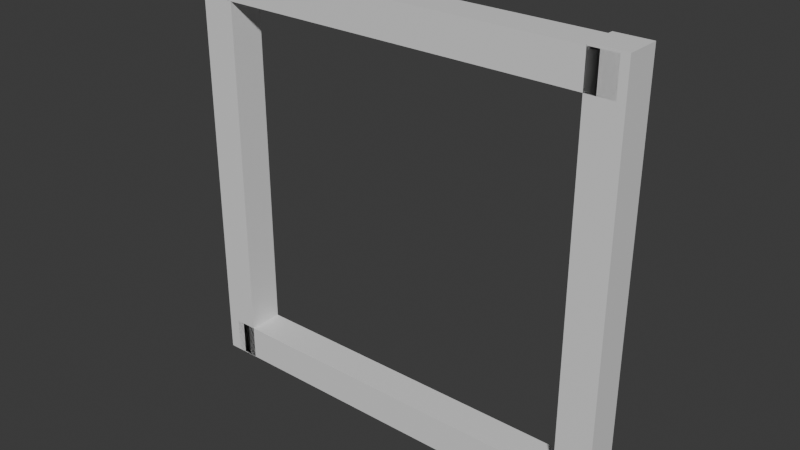# Source: example.blend  (saved by Blender 4.3.34; exported with 4.5.12 LTS)
import bpy
from mathutils import Matrix  # noqa: F401  (used for matrix-valued properties, if any)

bpy.ops.wm.read_factory_settings(use_empty=True)
scene = bpy.context.scene
scene.name = 'Scene'

# ---- collections
col_collection = bpy.data.collections.new('Collection'); scene.collection.children.link(col_collection)

# ---- materials (node trees are filled in below, after node groups)
mat_material = bpy.data.materials.new('Material')
mat_material.alpha_threshold = 0.0
mat_material.roughness = 0.5
mat_material.line_color = (0.0, 0.0, 0.0, 1.0)

# ---- material node trees
mat_material.use_nodes = True; mat_material.node_tree.nodes.clear()
_N = mat_material.node_tree.nodes; _L = mat_material.node_tree.links
n0 = _N.new('ShaderNodeOutputMaterial'); n0.name = 'Material Output'; n0.location = (300, 300)
n1 = _N.new('ShaderNodeBsdfPrincipled'); n1.name = 'Principled BSDF'; n1.location = (10, 300)
n1.inputs[3].default_value = 1.45
_L.new(n1.outputs[0], n0.inputs[0])
n0.is_active_output = True

# ---- world
world_world = bpy.data.worlds.new('World'); scene.world = world_world
world_world.use_nodes = True; world_world.node_tree.nodes.clear()
_N = world_world.node_tree.nodes; _L = world_world.node_tree.links
n0 = _N.new('ShaderNodeOutputWorld'); n0.name = 'World Output'; n0.location = (300, 300)
n1 = _N.new('ShaderNodeBackground'); n1.name = 'Background'; n1.location = (10, 300)
n1.inputs[0].default_value = (0.05088, 0.05088, 0.05088, 1.0)
_L.new(n1.outputs[0], n0.inputs[0])
n0.is_active_output = True
world_world.color = (0.05088, 0.05088, 0.05088)
world_world.sun_shadow_jitter_overblur = 0.0

# ---- meshes
me_cube = bpy.data.meshes.new('Cube')
me_cube.from_pydata([(1.0, 1.0, 1.0), (1.0, 1.0, -1.0), (1.0, -1.0, 1.0), (1.0, -1.0, -1.0), (-1.0, 1.0, 1.0), (-1.0, 1.0, -1.0), (-1.0, -1.0, 1.0), (-1.0, -1.0, -1.0)], [], [(0, 4, 6, 2), (3, 2, 6, 7), (7, 6, 4, 5), (5, 1, 3, 7), (1, 0, 2, 3), (5, 4, 0, 1)])
_uv = me_cube.uv_layers.new(name='UVMap')
_uv.uv.foreach_set('vector', [0.625, 0.5, 0.875, 0.5, 0.875, 0.75, 0.625, 0.75, 0.375, 0.75, 0.625, 0.75, 0.625, 1.0, 0.375, 1.0, 0.375, 0.0, 0.625, 0.0, 0.625, 0.25, 0.375, 0.25, 0.125, 0.5, 0.375, 0.5, 0.375, 0.75, 0.125, 0.75, 0.375, 0.5, 0.625, 0.5, 0.625, 0.75, 0.375, 0.75, 0.375, 0.25, 0.625, 0.25, 0.625, 0.5, 0.375, 0.5])
me_cube.materials.append(mat_material)
me_cube.use_mirror_vertex_groups = False
me_cube.update()
me_plane = bpy.data.meshes.new('Plane')
me_plane.from_pydata([(-1.0, -1.0, 0.0), (1.0, -1.0, 0.0), (-1.0, 1.0, 0.0), (1.0, 1.0, 0.0)], [], [(0, 1, 3, 2)])
_uv = me_plane.uv_layers.new(name='UVMap')
_uv.uv.foreach_set('vector', [0.0, 0.0, 1.0, 0.0, 1.0, 1.0, 0.0, 1.0])
me_plane.update()
me_cube_001 = bpy.data.meshes.new('Cube.001')
me_cube_001.from_pydata([(1.0, 1.0, 1.0), (1.0, 1.0, -1.0), (1.0, -1.0, 1.0), (1.0, -1.0, -1.0), (-1.0, 1.0, 1.0), (-1.0, 1.0, -1.0), (-1.0, -1.0, 1.0), (-1.0, -1.0, -1.0)], [], [(0, 4, 6, 2), (3, 2, 6, 7), (7, 6, 4, 5), (5, 1, 3, 7), (1, 0, 2, 3), (5, 4, 0, 1)])
_uv = me_cube_001.uv_layers.new(name='UVMap')
_uv.uv.foreach_set('vector', [0.625, 0.5, 0.875, 0.5, 0.875, 0.75, 0.625, 0.75, 0.375, 0.75, 0.625, 0.75, 0.625, 1.0, 0.375, 1.0, 0.375, 0.0, 0.625, 0.0, 0.625, 0.25, 0.375, 0.25, 0.125, 0.5, 0.375, 0.5, 0.375, 0.75, 0.125, 0.75, 0.375, 0.5, 0.625, 0.5, 0.625, 0.75, 0.375, 0.75, 0.375, 0.25, 0.625, 0.25, 0.625, 0.5, 0.375, 0.5])
me_cube_001.materials.append(mat_material)
me_cube_001.use_mirror_vertex_groups = False
me_cube_001.update()
me_plane_001 = bpy.data.meshes.new('Plane.001')
me_plane_001.from_pydata([(-1.0, -1.0, 0.0), (1.0, -1.0, 0.0), (-1.0, 1.0, 0.0), (1.0, 1.0, 0.0)], [], [(0, 1, 3, 2)])
_uv = me_plane_001.uv_layers.new(name='UVMap')
_uv.uv.foreach_set('vector', [0.0, 0.0, 1.0, 0.0, 1.0, 1.0, 0.0, 1.0])
me_plane_001.update()
me_cube_002 = bpy.data.meshes.new('Cube.002')
me_cube_002.from_pydata([(1.0, 1.0, 1.0), (1.0, 1.0, -1.0), (1.0, -1.0, 1.0), (1.0, -1.0, -1.0), (-1.0, 1.0, 1.0), (-1.0, 1.0, -1.0), (-1.0, -1.0, 1.0), (-1.0, -1.0, -1.0)], [], [(0, 4, 6, 2), (3, 2, 6, 7), (7, 6, 4, 5), (5, 1, 3, 7), (1, 0, 2, 3), (5, 4, 0, 1)])
_uv = me_cube_002.uv_layers.new(name='UVMap')
_uv.uv.foreach_set('vector', [0.625, 0.5, 0.875, 0.5, 0.875, 0.75, 0.625, 0.75, 0.375, 0.75, 0.625, 0.75, 0.625, 1.0, 0.375, 1.0, 0.375, 0.0, 0.625, 0.0, 0.625, 0.25, 0.375, 0.25, 0.125, 0.5, 0.375, 0.5, 0.375, 0.75, 0.125, 0.75, 0.375, 0.5, 0.625, 0.5, 0.625, 0.75, 0.375, 0.75, 0.375, 0.25, 0.625, 0.25, 0.625, 0.5, 0.375, 0.5])
me_cube_002.materials.append(mat_material)
me_cube_002.use_mirror_vertex_groups = False
me_cube_002.update()
me_plane_002 = bpy.data.meshes.new('Plane.002')
me_plane_002.from_pydata([(-1.0, -1.0, 0.0), (1.0, -1.0, 0.0), (-1.0, 1.0, 0.0), (1.0, 1.0, 0.0)], [], [(0, 1, 3, 2)])
_uv = me_plane_002.uv_layers.new(name='UVMap')
_uv.uv.foreach_set('vector', [0.0, 0.0, 1.0, 0.0, 1.0, 1.0, 0.0, 1.0])
me_plane_002.update()
me_cube_003 = bpy.data.meshes.new('Cube.003')
me_cube_003.from_pydata([(1.0, 1.0, 1.0), (1.0, 1.0, -1.0), (1.0, -1.0, 1.0), (1.0, -1.0, -1.0), (-1.0, 1.0, 1.0), (-1.0, 1.0, -1.0), (-1.0, -1.0, 1.0), (-1.0, -1.0, -1.0)], [], [(0, 4, 6, 2), (3, 2, 6, 7), (7, 6, 4, 5), (5, 1, 3, 7), (1, 0, 2, 3), (5, 4, 0, 1)])
_uv = me_cube_003.uv_layers.new(name='UVMap')
_uv.uv.foreach_set('vector', [0.625, 0.5, 0.875, 0.5, 0.875, 0.75, 0.625, 0.75, 0.375, 0.75, 0.625, 0.75, 0.625, 1.0, 0.375, 1.0, 0.375, 0.0, 0.625, 0.0, 0.625, 0.25, 0.375, 0.25, 0.125, 0.5, 0.375, 0.5, 0.375, 0.75, 0.125, 0.75, 0.375, 0.5, 0.625, 0.5, 0.625, 0.75, 0.375, 0.75, 0.375, 0.25, 0.625, 0.25, 0.625, 0.5, 0.375, 0.5])
me_cube_003.materials.append(mat_material)
me_cube_003.use_mirror_vertex_groups = False
me_cube_003.update()
me_plane_003 = bpy.data.meshes.new('Plane.003')
me_plane_003.from_pydata([(-1.0, -1.0, 0.0), (1.0, -1.0, 0.0), (-1.0, 1.0, 0.0), (1.0, 1.0, 0.0)], [], [(0, 1, 3, 2)])
_uv = me_plane_003.uv_layers.new(name='UVMap')
_uv.uv.foreach_set('vector', [0.0, 0.0, 1.0, 0.0, 1.0, 1.0, 0.0, 1.0])
me_plane_003.update()

# ---- objects
ob_cube = bpy.data.objects.new('Cube', me_cube)
ob_plane = bpy.data.objects.new('Plane', me_plane)
ob_cube_001 = bpy.data.objects.new('Cube.001', me_cube_001)
ob_plane_001 = bpy.data.objects.new('Plane.001', me_plane_001)
ob_cube_002 = bpy.data.objects.new('Cube.002', me_cube_002)
ob_plane_002 = bpy.data.objects.new('Plane.002', me_plane_002)
ob_cube_003 = bpy.data.objects.new('Cube.003', me_cube_003)
ob_plane_003 = bpy.data.objects.new('Plane.003', me_plane_003)

# ---- transforms, parenting, visibility, modifiers, constraints
ob_cube.location = (-14.39, -8.909e-09, 0.06631)
ob_cube.scale = (1.0, 1.0, 11.92)
ob_cube.lock_rotations_4d = False
ob_cube.empty_display_type = 'ARROWS'
ob_cube.lineart.crease_threshold = 0.0
ob_plane.parent = ob_cube
ob_plane.location = (0.0, 0.0, 0.0)
ob_plane.rotation_euler = (1.571, -0.0, 0.0)
ob_cube_001.location = (8.62, -2.673e-08, 0.1989)
ob_cube_001.scale = (1.0, 1.0, 11.92)
ob_cube_001.lock_rotations_4d = False
ob_cube_001.empty_display_type = 'ARROWS'
ob_cube_001.lineart.crease_threshold = 0.0
ob_plane_001.parent = ob_cube_001
ob_plane_001.location = (0.0, 0.0, 0.0)
ob_plane_001.rotation_euler = (1.571, -0.0, 0.0)
ob_cube_002.location = (-2.752, -1.479e-06, 11.01)
ob_cube_002.rotation_euler = (-1.344e-07, 1.571, 0.0)
ob_cube_002.scale = (1.0, 1.0, 11.92)
ob_cube_002.lock_rotations_4d = False
ob_cube_002.empty_display_type = 'ARROWS'
ob_cube_002.lineart.crease_threshold = 0.0
ob_plane_002.parent = ob_cube_002
ob_plane_002.location = (0.0, 0.0, 0.0)
ob_plane_002.rotation_euler = (1.571, -0.0, 0.0)
ob_cube_003.location = (-2.785, 1.457e-06, -10.84)
ob_cube_003.rotation_euler = (-1.344e-07, 1.571, 0.0)
ob_cube_003.scale = (1.0, 1.0, 11.92)
ob_cube_003.lock_rotations_4d = False
ob_cube_003.empty_display_type = 'ARROWS'
ob_cube_003.lineart.crease_threshold = 0.0
ob_plane_003.parent = ob_cube_003
ob_plane_003.location = (0.0, 0.0, 0.0)
ob_plane_003.rotation_euler = (1.571, -0.0, 0.0)

# ---- collection membership
col_collection.objects.link(ob_cube)
col_collection.objects.link(ob_plane)
col_collection.objects.link(ob_cube_001)
col_collection.objects.link(ob_plane_001)
col_collection.objects.link(ob_cube_002)
col_collection.objects.link(ob_plane_002)
col_collection.objects.link(ob_cube_003)
col_collection.objects.link(ob_plane_003)

# ---- scene / render settings (as saved in the file)
scene.frame_start = 1; scene.frame_end = 250; scene.frame_set(1)
scene.render.engine = 'BLENDER_EEVEE_NEXT'
bpy.context.view_layer.update()

# ---- added for rendering (the .blend has no active camera and no usable light): camera, sun
cam_auto = bpy.data.cameras.new('AutoCamera')
cam_auto.lens = 50.0
cam_auto.sensor_width = 36.0
cam_auto.clip_end = 1000.0
ob_auto_camera = bpy.data.objects.new('AutoCamera', cam_auto)
scene.collection.objects.link(ob_auto_camera)
ob_auto_camera.location = (29.227, -38.5338, 25.8218)
ob_auto_camera.rotation_euler = (1.09748, -7.21219e-08, 0.694738)
scene.camera = ob_auto_camera
light_auto_sun = bpy.data.lights.new('AutoSun', 'SUN')
light_auto_sun.energy = 3.0
light_auto_sun.angle = 0.0523599
ob_auto_sun = bpy.data.objects.new('AutoSun', light_auto_sun)
scene.collection.objects.link(ob_auto_sun)
ob_auto_sun.rotation_euler = (0.872665, 0.174533, 0.523599)
bpy.context.view_layer.update()
